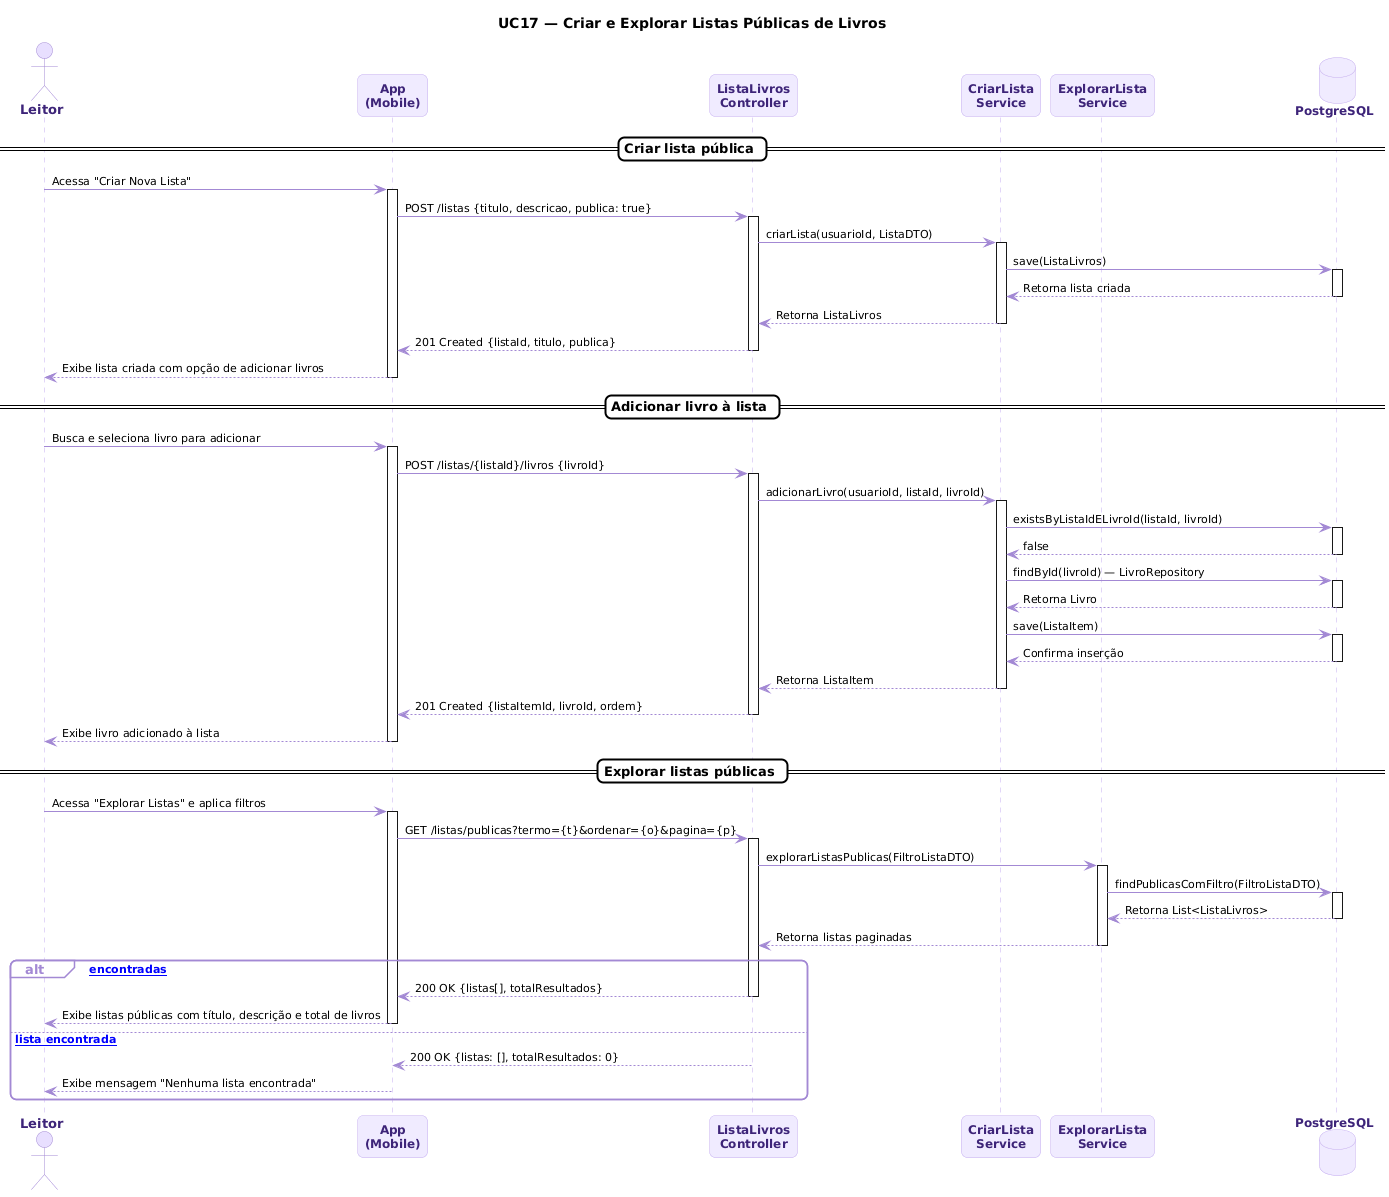

The diagram above was rendered by PlantUML. Its source (embedded in the PNG):
@startuml
skinparam backgroundColor #FFFFFF
skinparam sequenceArrowColor #A389D4
skinparam sequenceArrowFontColor #000000
skinparam sequenceArrowFontSize 11
skinparam participant {
  BackgroundColor #F0EBFF
  BorderColor #C4ADEE
  FontColor #3D2478
  FontSize 12
  FontStyle bold
}
skinparam database {
  BackgroundColor #F0EBFF
  BorderColor #C4ADEE
  FontColor #3D2478
  FontSize 12
  FontStyle bold
}
skinparam actor {
  BackgroundColor #E8DFFF
  BorderColor #A389D4
  FontColor #3D2478
  FontSize 13
  FontStyle bold
}
skinparam sequence {
  LifeLineBorderColor #C4ADEE
  LifeLineBackgroundColor #FFFFFF
  GroupBackgroundColor #FFFFFF
  GroupBorderColor #A389D4
  GroupFontColor #000000
  GroupHeaderFontColor #A389D4
  DividerBackgroundColor #FFFFFF
  DividerBorderColor #000000
  DividerFontColor #000000
  BoxBackgroundColor #FFFFFF
  BoxBorderColor #A389D4
  ActivationBorderColor #7F77DD
  ActivationBackgroundColor #E8DFFF
}
skinparam shadowing false
skinparam roundcorner 12
skinparam noteBorderColor #C4ADEE
skinparam noteBackgroundColor #F0EBFF
skinparam noteFontColor #3D2478

title UC17 — Criar e Explorar Listas Públicas de Livros

actor Leitor
participant "App\n(Mobile)" as App
participant "ListaLivros\nController" as Controller
participant "CriarLista\nService" as CriarService
participant "ExplorarLista\nService" as ExplorarService
database "PostgreSQL" as DB

== Criar lista pública ==

Leitor -> App : Acessa "Criar Nova Lista"
activate App

App -> Controller : POST /listas {titulo, descricao, publica: true}
activate Controller

Controller -> CriarService : criarLista(usuarioId, ListaDTO)
activate CriarService

CriarService -> DB : save(ListaLivros)
activate DB
DB --> CriarService : Retorna lista criada
deactivate DB

CriarService --> Controller : Retorna ListaLivros
deactivate CriarService

Controller --> App : 201 Created {listaId, titulo, publica}
deactivate Controller

App --> Leitor : Exibe lista criada com opção de adicionar livros
deactivate App

== Adicionar livro à lista ==

Leitor -> App : Busca e seleciona livro para adicionar
activate App

App -> Controller : POST /listas/{listaId}/livros {livroId}
activate Controller

Controller -> CriarService : adicionarLivro(usuarioId, listaId, livroId)
activate CriarService

CriarService -> DB : existsByListaIdELivroId(listaId, livroId)
activate DB
DB --> CriarService : false
deactivate DB

CriarService -> DB : findById(livroId) — LivroRepository
activate DB
DB --> CriarService : Retorna Livro
deactivate DB

CriarService -> DB : save(ListaItem)
activate DB
DB --> CriarService : Confirma inserção
deactivate DB

CriarService --> Controller : Retorna ListaItem
deactivate CriarService

Controller --> App : 201 Created {listaItemId, livroId, ordem}
deactivate Controller

App --> Leitor : Exibe livro adicionado à lista
deactivate App

== Explorar listas públicas ==

Leitor -> App : Acessa "Explorar Listas" e aplica filtros
activate App

App -> Controller : GET /listas/publicas?termo={t}&ordenar={o}&pagina={p}
activate Controller

Controller -> ExplorarService : explorarListasPublicas(FiltroListaDTO)
activate ExplorarService

ExplorarService -> DB : findPublicasComFiltro(FiltroListaDTO)
activate DB
DB --> ExplorarService : Retorna List<ListaLivros>
deactivate DB

ExplorarService --> Controller : Retorna listas paginadas
deactivate ExplorarService

alt [listas encontradas]
  Controller --> App : 200 OK {listas[], totalResultados}
  deactivate Controller
  App --> Leitor : Exibe listas públicas com título, descrição e total de livros
  deactivate App

else [nenhuma lista encontrada]
  Controller --> App : 200 OK {listas: [], totalResultados: 0}
  deactivate Controller
  App --> Leitor : Exibe mensagem "Nenhuma lista encontrada"
  deactivate App

end
@enduml